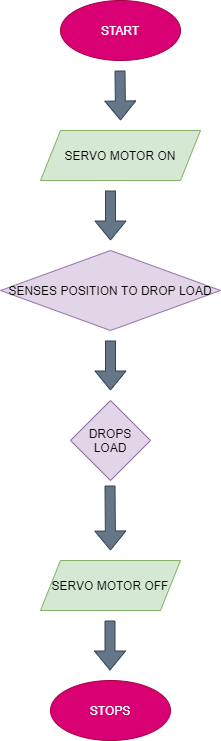

The diagram above was exported from draw.io. Its source (the exported page's mxGraphModel, read from the mxfile embedded in the PNG):
<mxGraphModel dx="782" dy="379" grid="1" gridSize="10" guides="1" tooltips="1" connect="1" arrows="1" fold="1" page="1" pageScale="1" pageWidth="827" pageHeight="1169" math="0" shadow="0">
  <root>
    <mxCell id="0" />
    <mxCell id="1" parent="0" />
    <mxCell id="fBqIlz0kaatmi7CVP2Uw-1" value="START" style="ellipse;whiteSpace=wrap;html=1;fillColor=#d80073;strokeColor=#A50040;fontColor=#ffffff;" vertex="1" parent="1">
      <mxGeometry x="250" y="50" width="120" height="60" as="geometry" />
    </mxCell>
    <mxCell id="fBqIlz0kaatmi7CVP2Uw-2" value="" style="shape=flexArrow;endArrow=classic;html=1;fillColor=#647687;strokeColor=#314354;" edge="1" parent="1">
      <mxGeometry width="50" height="50" relative="1" as="geometry">
        <mxPoint x="309.5" y="120" as="sourcePoint" />
        <mxPoint x="310" y="170" as="targetPoint" />
        <Array as="points" />
      </mxGeometry>
    </mxCell>
    <mxCell id="fBqIlz0kaatmi7CVP2Uw-3" value="SERVO MOTOR ON" style="shape=parallelogram;perimeter=parallelogramPerimeter;whiteSpace=wrap;html=1;fixedSize=1;fillColor=#d5e8d4;strokeColor=#82b366;" vertex="1" parent="1">
      <mxGeometry x="230" y="180" width="160" height="50" as="geometry" />
    </mxCell>
    <mxCell id="fBqIlz0kaatmi7CVP2Uw-4" value="SENSES POSITION TO DROP LOAD" style="rhombus;whiteSpace=wrap;html=1;fillColor=#e1d5e7;strokeColor=#9673a6;" vertex="1" parent="1">
      <mxGeometry x="190" y="300" width="220" height="80" as="geometry" />
    </mxCell>
    <mxCell id="fBqIlz0kaatmi7CVP2Uw-6" value="" style="shape=flexArrow;endArrow=classic;html=1;fillColor=#647687;strokeColor=#314354;" edge="1" parent="1">
      <mxGeometry width="50" height="50" relative="1" as="geometry">
        <mxPoint x="300" y="240" as="sourcePoint" />
        <mxPoint x="300" y="290" as="targetPoint" />
      </mxGeometry>
    </mxCell>
    <mxCell id="fBqIlz0kaatmi7CVP2Uw-7" value="" style="shape=flexArrow;endArrow=classic;html=1;fillColor=#647687;strokeColor=#314354;" edge="1" parent="1">
      <mxGeometry width="50" height="50" relative="1" as="geometry">
        <mxPoint x="300" y="390" as="sourcePoint" />
        <mxPoint x="300" y="440" as="targetPoint" />
      </mxGeometry>
    </mxCell>
    <mxCell id="fBqIlz0kaatmi7CVP2Uw-8" value="DROPS LOAD" style="rhombus;whiteSpace=wrap;html=1;fillColor=#e1d5e7;strokeColor=#9673a6;" vertex="1" parent="1">
      <mxGeometry x="260" y="450" width="80" height="80" as="geometry" />
    </mxCell>
    <mxCell id="fBqIlz0kaatmi7CVP2Uw-9" value="" style="shape=flexArrow;endArrow=classic;html=1;fillColor=#647687;strokeColor=#314354;" edge="1" parent="1">
      <mxGeometry width="50" height="50" relative="1" as="geometry">
        <mxPoint x="299.5" y="535" as="sourcePoint" />
        <mxPoint x="300" y="600" as="targetPoint" />
      </mxGeometry>
    </mxCell>
    <mxCell id="fBqIlz0kaatmi7CVP2Uw-10" value="SERVO MOTOR OFF" style="shape=parallelogram;perimeter=parallelogramPerimeter;whiteSpace=wrap;html=1;fixedSize=1;fillColor=#d5e8d4;strokeColor=#82b366;" vertex="1" parent="1">
      <mxGeometry x="230" y="610" width="140" height="50" as="geometry" />
    </mxCell>
    <mxCell id="fBqIlz0kaatmi7CVP2Uw-11" value="" style="shape=flexArrow;endArrow=classic;html=1;fillColor=#647687;strokeColor=#314354;" edge="1" parent="1">
      <mxGeometry width="50" height="50" relative="1" as="geometry">
        <mxPoint x="299.5" y="670" as="sourcePoint" />
        <mxPoint x="299.5" y="720" as="targetPoint" />
      </mxGeometry>
    </mxCell>
    <mxCell id="fBqIlz0kaatmi7CVP2Uw-12" value="STOPS" style="ellipse;whiteSpace=wrap;html=1;fillColor=#d80073;strokeColor=#A50040;fontColor=#ffffff;" vertex="1" parent="1">
      <mxGeometry x="240" y="730" width="120" height="60" as="geometry" />
    </mxCell>
  </root>
</mxGraphModel>